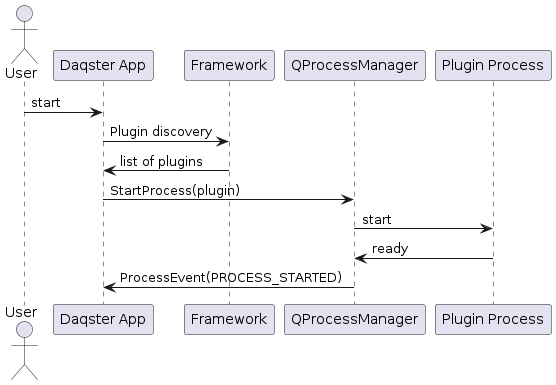

The diagram above was rendered by PlantUML. Its source (embedded in the PNG):
@startuml
actor User
participant App as "Daqster App"
participant FW as "Framework"
participant PM as "QProcessManager"
participant Plugin as "Plugin Process"

User -> App: start
App -> FW: Plugin discovery
FW -> App: list of plugins
App -> PM: StartProcess(plugin)
PM -> Plugin: start
Plugin -> PM: ready
PM -> App: ProcessEvent(PROCESS_STARTED)
@enduml